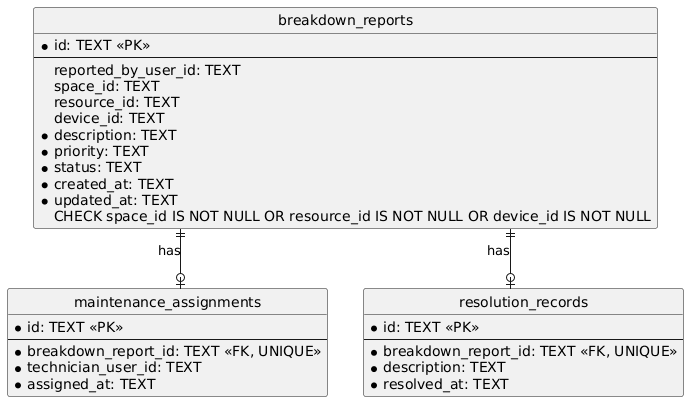

The diagram above was rendered by PlantUML. Its source (embedded in the PNG):
@startuml
hide circle
skinparam linetype ortho

entity breakdown_reports {
  * id: TEXT <<PK>>
  --
  reported_by_user_id: TEXT
  space_id: TEXT
  resource_id: TEXT
  device_id: TEXT
  * description: TEXT
  * priority: TEXT
  * status: TEXT
  * created_at: TEXT
  * updated_at: TEXT
  CHECK space_id IS NOT NULL OR resource_id IS NOT NULL OR device_id IS NOT NULL
}

entity maintenance_assignments {
  * id: TEXT <<PK>>
  --
  * breakdown_report_id: TEXT <<FK, UNIQUE>>
  * technician_user_id: TEXT
  * assigned_at: TEXT
}

entity resolution_records {
  * id: TEXT <<PK>>
  --
  * breakdown_report_id: TEXT <<FK, UNIQUE>>
  * description: TEXT
  * resolved_at: TEXT
}

breakdown_reports ||--o| maintenance_assignments : has
breakdown_reports ||--o| resolution_records : has
@enduml